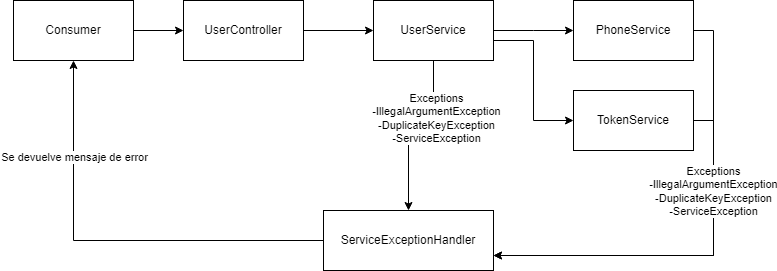

The diagram above was exported from draw.io. Its source (the exported page's mxGraphModel, read from the mxfile embedded in the PNG):
<mxGraphModel dx="1434" dy="764" grid="1" gridSize="10" guides="1" tooltips="1" connect="1" arrows="1" fold="1" page="1" pageScale="1" pageWidth="827" pageHeight="1169" math="0" shadow="0">
  <root>
    <mxCell id="0" />
    <mxCell id="1" parent="0" />
    <mxCell id="i5CgMuHFWRCRGLIqAtmf-19" style="edgeStyle=orthogonalEdgeStyle;rounded=0;orthogonalLoop=1;jettySize=auto;html=1;" edge="1" parent="1" source="i5CgMuHFWRCRGLIqAtmf-1" target="i5CgMuHFWRCRGLIqAtmf-2">
      <mxGeometry relative="1" as="geometry" />
    </mxCell>
    <mxCell id="i5CgMuHFWRCRGLIqAtmf-1" value="Consumer" style="rounded=0;whiteSpace=wrap;html=1;" vertex="1" parent="1">
      <mxGeometry x="50" y="220" width="120" height="60" as="geometry" />
    </mxCell>
    <mxCell id="i5CgMuHFWRCRGLIqAtmf-20" style="edgeStyle=orthogonalEdgeStyle;rounded=0;orthogonalLoop=1;jettySize=auto;html=1;" edge="1" parent="1" source="i5CgMuHFWRCRGLIqAtmf-2" target="i5CgMuHFWRCRGLIqAtmf-3">
      <mxGeometry relative="1" as="geometry" />
    </mxCell>
    <mxCell id="i5CgMuHFWRCRGLIqAtmf-2" value="UserController" style="rounded=0;whiteSpace=wrap;html=1;" vertex="1" parent="1">
      <mxGeometry x="220" y="220" width="120" height="60" as="geometry" />
    </mxCell>
    <mxCell id="i5CgMuHFWRCRGLIqAtmf-5" value="" style="edgeStyle=orthogonalEdgeStyle;rounded=0;orthogonalLoop=1;jettySize=auto;html=1;" edge="1" parent="1" source="i5CgMuHFWRCRGLIqAtmf-3" target="i5CgMuHFWRCRGLIqAtmf-4">
      <mxGeometry relative="1" as="geometry">
        <Array as="points">
          <mxPoint x="570" y="250" />
          <mxPoint x="570" y="250" />
        </Array>
      </mxGeometry>
    </mxCell>
    <mxCell id="i5CgMuHFWRCRGLIqAtmf-14" value="" style="edgeStyle=orthogonalEdgeStyle;rounded=0;orthogonalLoop=1;jettySize=auto;html=1;" edge="1" parent="1" source="i5CgMuHFWRCRGLIqAtmf-3" target="i5CgMuHFWRCRGLIqAtmf-13">
      <mxGeometry relative="1" as="geometry" />
    </mxCell>
    <mxCell id="i5CgMuHFWRCRGLIqAtmf-24" value="Exceptions&lt;br style=&quot;border-color: var(--border-color);&quot;&gt;-IllegalArgumentException&lt;br style=&quot;border-color: var(--border-color);&quot;&gt;-DuplicateKeyException&lt;br style=&quot;border-color: var(--border-color);&quot;&gt;-ServiceException" style="edgeLabel;html=1;align=center;verticalAlign=middle;resizable=0;points=[];" vertex="1" connectable="0" parent="i5CgMuHFWRCRGLIqAtmf-14">
      <mxGeometry x="-0.3486" y="2" relative="1" as="geometry">
        <mxPoint as="offset" />
      </mxGeometry>
    </mxCell>
    <mxCell id="i5CgMuHFWRCRGLIqAtmf-3" value="UserService" style="rounded=0;whiteSpace=wrap;html=1;" vertex="1" parent="1">
      <mxGeometry x="410" y="220" width="120" height="60" as="geometry" />
    </mxCell>
    <mxCell id="i5CgMuHFWRCRGLIqAtmf-15" style="edgeStyle=orthogonalEdgeStyle;rounded=0;orthogonalLoop=1;jettySize=auto;html=1;entryX=1;entryY=0.75;entryDx=0;entryDy=0;exitX=1;exitY=0.5;exitDx=0;exitDy=0;" edge="1" parent="1" source="i5CgMuHFWRCRGLIqAtmf-4" target="i5CgMuHFWRCRGLIqAtmf-13">
      <mxGeometry relative="1" as="geometry" />
    </mxCell>
    <mxCell id="i5CgMuHFWRCRGLIqAtmf-4" value="PhoneService" style="rounded=0;whiteSpace=wrap;html=1;" vertex="1" parent="1">
      <mxGeometry x="610" y="220" width="120" height="60" as="geometry" />
    </mxCell>
    <mxCell id="i5CgMuHFWRCRGLIqAtmf-16" style="edgeStyle=orthogonalEdgeStyle;rounded=0;orthogonalLoop=1;jettySize=auto;html=1;entryX=1;entryY=0.75;entryDx=0;entryDy=0;" edge="1" parent="1" source="i5CgMuHFWRCRGLIqAtmf-10" target="i5CgMuHFWRCRGLIqAtmf-13">
      <mxGeometry relative="1" as="geometry">
        <Array as="points">
          <mxPoint x="750" y="340" />
          <mxPoint x="750" y="475" />
        </Array>
      </mxGeometry>
    </mxCell>
    <mxCell id="i5CgMuHFWRCRGLIqAtmf-22" value="Exceptions&lt;br&gt;-IllegalArgumentException&lt;br&gt;-DuplicateKeyException&lt;br&gt;-ServiceException" style="edgeLabel;html=1;align=center;verticalAlign=middle;resizable=0;points=[];" vertex="1" connectable="0" parent="i5CgMuHFWRCRGLIqAtmf-16">
      <mxGeometry x="-0.632" y="-1" relative="1" as="geometry">
        <mxPoint y="21" as="offset" />
      </mxGeometry>
    </mxCell>
    <mxCell id="i5CgMuHFWRCRGLIqAtmf-10" value="TokenService" style="rounded=0;whiteSpace=wrap;html=1;" vertex="1" parent="1">
      <mxGeometry x="610" y="310" width="120" height="60" as="geometry" />
    </mxCell>
    <mxCell id="i5CgMuHFWRCRGLIqAtmf-12" value="" style="edgeStyle=orthogonalEdgeStyle;rounded=0;orthogonalLoop=1;jettySize=auto;html=1;exitX=1;exitY=0.75;exitDx=0;exitDy=0;entryX=0;entryY=0.5;entryDx=0;entryDy=0;" edge="1" parent="1" source="i5CgMuHFWRCRGLIqAtmf-3" target="i5CgMuHFWRCRGLIqAtmf-10">
      <mxGeometry relative="1" as="geometry">
        <mxPoint x="540" y="260" as="sourcePoint" />
        <mxPoint x="620" y="260" as="targetPoint" />
        <Array as="points">
          <mxPoint x="530" y="260" />
          <mxPoint x="570" y="260" />
          <mxPoint x="570" y="340" />
        </Array>
      </mxGeometry>
    </mxCell>
    <mxCell id="i5CgMuHFWRCRGLIqAtmf-18" style="edgeStyle=orthogonalEdgeStyle;rounded=0;orthogonalLoop=1;jettySize=auto;html=1;entryX=0.5;entryY=1;entryDx=0;entryDy=0;" edge="1" parent="1" source="i5CgMuHFWRCRGLIqAtmf-13" target="i5CgMuHFWRCRGLIqAtmf-1">
      <mxGeometry relative="1" as="geometry" />
    </mxCell>
    <mxCell id="i5CgMuHFWRCRGLIqAtmf-21" value="Se devuelve mensaje de error" style="edgeLabel;html=1;align=center;verticalAlign=middle;resizable=0;points=[];" vertex="1" connectable="0" parent="i5CgMuHFWRCRGLIqAtmf-18">
      <mxGeometry x="0.5542" relative="1" as="geometry">
        <mxPoint as="offset" />
      </mxGeometry>
    </mxCell>
    <mxCell id="i5CgMuHFWRCRGLIqAtmf-13" value="ServiceExceptionHandler" style="rounded=0;whiteSpace=wrap;html=1;" vertex="1" parent="1">
      <mxGeometry x="360" y="430" width="170" height="60" as="geometry" />
    </mxCell>
  </root>
</mxGraphModel>